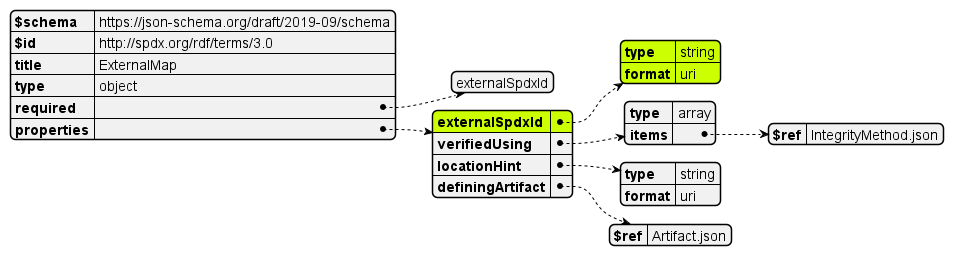

The diagram above was rendered by PlantUML. Its source (embedded in the PNG):
@startjson

#highlight "properties"/"externalSpdxId"  
#highlight "properties"/"externalSpdxId"/"type"  
#highlight "properties"/"externalSpdxId"/"format"  

!include ../ExternalMap.json
@endjson